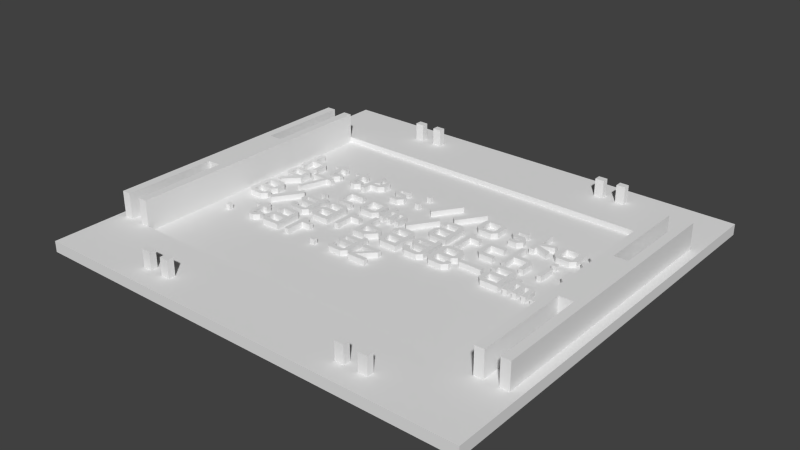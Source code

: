 # Source: top.blend  (saved by Blender 2.72.0; exported with 4.5.12 LTS)
import bpy
from mathutils import Matrix  # noqa: F401  (used for matrix-valued properties, if any)

bpy.ops.wm.read_factory_settings(use_empty=True)
scene = bpy.context.scene
scene.name = 'Scene'

# ---- collections
col_collection_1 = bpy.data.collections.new('Collection 1'); scene.collection.children.link(col_collection_1)

# ---- world
world_world = bpy.data.worlds.new('World'); scene.world = world_world
world_world.color = (0.05088, 0.05088, 0.05088)
world_world.use_sun_shadow = False
world_world.sun_shadow_jitter_overblur = 0.0
world_world.cycles.sampling_method = 'MANUAL'
world_world.cycles.sample_map_resolution = 256

# ---- meshes
me_plane = bpy.data.meshes.new('Plane')
me_plane.from_pydata([(-9.0, -5.5, -1.2), (89.0, -5.5, -1.2), (0.0, 10.0, -1.2), (80.0, 10.0, -1.2), (-9.0, 85.5, -1.2), (0.0, 70.0, -1.2), (80.0, 70.0, -1.2), (89.0, 85.5, -1.2), (85.0, 31.0, -1.2), (85.0, 49.0, -1.2), (-5.0, 49.0, -1.2), (-5.0, 31.0, -1.2), (82.0, 31.0, -1.2), (82.0, 49.0, -1.2), (-2.0, 49.0, -1.2), (-2.0, 31.0, -1.2), (67.5, 0.5, -1.2), (65.5, 0.5, -1.2), (62.5, 0.5, -1.2), (60.5, 0.5, -1.2), (12.5, 0.5, -1.2), (14.5, 0.5, -1.2), (17.5, 0.5, -1.2), (19.5, 0.5, -1.2), (67.5, 80.5, -1.2), (65.5, 80.5, -1.2), (62.5, 80.5, -1.2), (60.5, 80.5, -1.2), (12.5, 80.5, -1.2), (14.5, 80.5, -1.2), (17.5, 80.5, -1.2), (19.5, 80.5, -1.2), (60.5, -1.0, -1.2), (62.5, -1.0, -1.2), (65.5, -1.0, -1.2), (67.5, -1.0, -1.2), (19.5, -1.0, -1.2), (17.5, -1.0, -1.2), (14.5, -1.0, -1.2), (12.5, -1.0, -1.2), (60.5, 79.0, -1.2), (62.5, 79.0, -1.2), (65.5, 79.0, -1.2), (67.5, 79.0, -1.2), (19.5, 79.0, -1.2), (17.5, 79.0, -1.2), (14.5, 79.0, -1.2), (12.5, 79.0, -1.2), (85.0, 70.0, -1.2), (-5.0, 70.0, -1.2), (82.0, 70.0, -1.2), (-2.0, 70.0, -1.2), (-7.0, 70.0, -1.2), (87.0, 70.0, -1.2), (85.0, 10.0, -1.2), (-5.0, 10.0, -1.2), (82.0, 10.0, -1.2), (-2.0, 10.0, -1.2), (-7.0, 10.0, -1.2), (87.0, 10.0, -1.2), (-9.0, -5.5, 1.2), (89.0, -5.5, 1.2), (0.0, 10.0, 1.2), (80.0, 10.0, 1.2), (-9.0, 85.5, 1.2), (0.0, 70.0, 1.2), (80.0, 70.0, 1.2), (89.0, 85.5, 1.2), (85.0, 31.0, 1.2), (85.0, 49.0, 1.2), (-5.0, 49.0, 1.2), (-5.0, 31.0, 1.2), (82.0, 31.0, 1.2), (82.0, 49.0, 1.2), (-2.0, 49.0, 1.2), (-2.0, 31.0, 1.2), (67.5, 0.5, 1.2), (65.5, 0.5, 1.2), (62.5, 0.5, 1.2), (60.5, 0.5, 1.2), (12.5, 0.5, 1.2), (14.5, 0.5, 1.2), (17.5, 0.5, 1.2), (19.5, 0.5, 1.2), (67.5, 80.5, 1.2), (65.5, 80.5, 1.2), (62.5, 80.5, 1.2), (60.5, 80.5, 1.2), (12.5, 80.5, 1.2), (14.5, 80.5, 1.2), (17.5, 80.5, 1.2), (19.5, 80.5, 1.2), (60.5, -1.0, 1.2), (62.5, -1.0, 1.2), (65.5, -1.0, 1.2), (67.5, -1.0, 1.2), (19.5, -1.0, 1.2), (17.5, -1.0, 1.2), (14.5, -1.0, 1.2), (12.5, -1.0, 1.2), (60.5, 79.0, 1.2), (62.5, 79.0, 1.2), (65.5, 79.0, 1.2), (67.5, 79.0, 1.2), (19.5, 79.0, 1.2), (17.5, 79.0, 1.2), (14.5, 79.0, 1.2), (12.5, 79.0, 1.2), (85.0, 70.0, 1.2), (-5.0, 70.0, 1.2), (82.0, 70.0, 1.2), (-2.0, 70.0, 1.2), (-7.0, 70.0, 1.2), (87.0, 70.0, 1.2), (85.0, 10.0, 1.2), (-5.0, 10.0, 1.2), (82.0, 10.0, 1.2), (-2.0, 10.0, 1.2), (-7.0, 10.0, 1.2), (87.0, 10.0, 1.2), (0.0, 10.0, 6.9), (80.0, 10.0, 6.9), (0.0, 70.0, 6.9), (80.0, 70.0, 6.9), (85.0, 31.0, 6.9), (85.0, 49.0, 6.9), (-5.0, 49.0, 6.9), (-5.0, 31.0, 6.9), (82.0, 31.0, 6.9), (82.0, 49.0, 6.9), (-2.0, 49.0, 6.9), (-2.0, 31.0, 6.9), (67.5, 0.5, 5.1), (65.5, 0.5, 5.1), (62.5, 0.5, 5.1), (60.5, 0.5, 5.1), (12.5, 0.5, 5.1), (14.5, 0.5, 5.1), (17.5, 0.5, 5.1), (19.5, 0.5, 5.1), (67.5, 80.5, 5.1), (65.5, 80.5, 5.1), (62.5, 80.5, 5.1), (60.5, 80.5, 5.1), (12.5, 80.5, 5.1), (14.5, 80.5, 5.1), (17.5, 80.5, 5.1), (19.5, 80.5, 5.1), (60.5, -1.0, 5.1), (62.5, -1.0, 5.1), (65.5, -1.0, 5.1), (67.5, -1.0, 5.1), (19.5, -1.0, 5.1), (17.5, -1.0, 5.1), (14.5, -1.0, 5.1), (12.5, -1.0, 5.1), (60.5, 79.0, 5.1), (62.5, 79.0, 5.1), (65.5, 79.0, 5.1), (67.5, 79.0, 5.1), (19.5, 79.0, 5.1), (17.5, 79.0, 5.1), (14.5, 79.0, 5.1), (12.5, 79.0, 5.1), (85.0, 70.0, 6.9), (-5.0, 70.0, 6.9), (82.0, 70.0, 6.9), (-2.0, 70.0, 6.9), (-7.0, 70.0, 6.9), (87.0, 70.0, 6.9), (85.0, 10.0, 6.9), (-5.0, 10.0, 6.9), (82.0, 10.0, 6.9), (-2.0, 10.0, 6.9), (-7.0, 10.0, 6.9), (87.0, 10.0, 6.9), (4.823e-10, 10.0, 0.0), (80.0, 10.0, 0.0), (4.823e-10, 70.0, 0.0), (80.0, 70.0, 0.0), (36.0, 30.0, 0.0), (33.0, 30.0, 0.0), (18.0, 30.0, 0.0), (15.0, 30.0, 0.0), (14.0, 30.0, 0.0), (37.0, 34.0, 0.0), (36.0, 34.0, 0.0), (18.0, 34.0, 0.0), (15.0, 34.0, 0.0), (78.0, 38.0, 0.0), (77.0, 38.0, 0.0), (75.0, 38.0, 0.0), (73.0, 38.0, 0.0), (72.0, 38.0, 0.0), (71.0, 38.0, 0.0), (70.0, 38.0, 0.0), (69.0, 38.0, 0.0), (66.0, 38.0, 0.0), (63.0, 38.0, 0.0), (62.0, 38.0, 0.0), (61.0, 38.0, 0.0), (56.0, 38.0, 0.0), (54.0, 38.0, 0.0), (51.0, 38.0, 0.0), (48.0, 38.0, 0.0), (45.0, 38.0, 0.0), (42.0, 38.0, 0.0), (39.0, 38.0, 0.0), (38.0, 38.0, 0.0), (37.0, 38.0, 0.0), (36.0, 38.0, 0.0), (33.0, 38.0, 0.0), (24.0, 38.0, 0.0), (21.0, 38.0, 0.0), (20.0, 38.0, 0.0), (18.0, 38.0, 0.0), (15.0, 38.0, 0.0), (6.0, 38.0, 0.0), (3.0, 38.0, 0.0), (75.0, 42.0, 0.0), (74.0, 42.0, 0.0), (66.0, 42.0, 0.0), (63.0, 42.0, 0.0), (54.0, 42.0, 0.0), (51.0, 42.0, 0.0), (49.0, 42.0, 0.0), (48.0, 42.0, 0.0), (42.0, 42.0, 0.0), (39.0, 42.0, 0.0), (33.0, 42.0, 0.0), (32.0, 42.0, 0.0), (24.0, 42.0, 0.0), (21.0, 42.0, 0.0), (19.0, 42.0, 0.0), (18.0, 42.0, 0.0), (12.0, 42.0, 0.0), (6.0, 42.0, 0.0), (3.0, 42.0, 0.0), (78.0, 46.0, 0.0), (75.0, 46.0, 0.0), (67.0, 46.0, 0.0), (66.0, 46.0, 0.0), (63.0, 46.0, 0.0), (48.0, 46.0, 0.0), (45.0, 46.0, 0.0), (44.0, 46.0, 0.0), (37.0, 46.0, 0.0), (36.0, 46.0, 0.0), (35.0, 46.0, 0.0), (34.0, 46.0, 0.0), (33.0, 46.0, 0.0), (7.0, 46.0, 0.0), (5.0, 46.0, 0.0), (3.0, 46.0, 0.0), (63.0, 50.0, 0.0), (62.0, 50.0, 0.0), (48.0, 50.0, 0.0), (45.0, 50.0, 0.0), (42.0, 50.0, 0.0), (13.0, 50.0, 0.0), (8.0, 50.0, 0.0), (6.0, 50.0, 0.0), (3.0, 50.0, 0.0), (78.0, 54.0, 0.0), (75.0, 54.0, 0.0), (67.0, 54.0, 0.0), (64.0, 54.0, 0.0), (60.0, 54.0, 0.0), (58.0, 54.0, 0.0), (57.0, 54.0, 0.0), (30.0, 54.0, 0.0), (28.0, 54.0, 0.0), (27.0, 54.0, 0.0), (24.0, 54.0, 0.0), (23.0, 54.0, 0.0), (21.0, 54.0, 0.0), (7.0, 54.0, 0.0), (6.0, 54.0, 0.0), (3.0, 54.0, 0.0), (79.0, 58.0, 0.0), (78.0, 58.0, 0.0), (64.0, 58.0, 0.0), (63.0, 58.0, 0.0), (48.0, 58.0, 0.0), (42.0, 58.0, 0.0), (21.0, 58.0, 0.0), (20.0, 58.0, 0.0), (3.0, 58.0, 0.0), (2.0, 58.0, 0.0), (42.0, 27.0, 0.0), (38.0, 27.0, 0.0), (36.0, 27.0, 0.0), (33.0, 27.0, 0.0), (29.0, 27.0, 0.0), (28.0, 27.0, 0.0), (22.0, 27.0, 0.0), (21.0, 27.0, 0.0), (19.0, 27.0, 0.0), (15.0, 27.0, 0.0), (12.0, 27.0, 0.0), (11.0, 27.0, 0.0), (5.0, 27.0, 0.0), (4.0, 27.0, 0.0), (42.0, 28.0, 0.0), (39.0, 28.0, 0.0), (38.0, 28.0, 0.0), (37.0, 28.0, 0.0), (36.0, 28.0, 0.0), (33.0, 28.0, 0.0), (32.0, 28.0, 0.0), (29.0, 28.0, 0.0), (28.0, 28.0, 0.0), (18.0, 28.0, 0.0), (15.0, 28.0, 0.0), (14.0, 28.0, 0.0), (13.0, 28.0, 0.0), (12.0, 28.0, 0.0), (11.0, 28.0, 0.0), (10.0, 28.0, 0.0), (5.0, 28.0, 0.0), (4.0, 28.0, 0.0), (33.0, 29.0, 0.0), (32.0, 29.0, 0.0), (13.0, 29.0, 0.0), (12.0, 29.0, 0.0), (42.0, 31.0, 0.0), (41.0, 31.0, 0.0), (38.0, 31.0, 0.0), (36.0, 31.0, 0.0), (33.0, 31.0, 0.0), (32.0, 31.0, 0.0), (24.0, 31.0, 0.0), (22.0, 31.0, 0.0), (18.0, 31.0, 0.0), (15.0, 31.0, 0.0), (12.0, 31.0, 0.0), (11.0, 31.0, 0.0), (10.0, 31.0, 0.0), (9.0, 31.0, 0.0), (42.0, 32.0, 0.0), (38.0, 32.0, 0.0), (36.0, 32.0, 0.0), (33.0, 32.0, 0.0), (32.0, 32.0, 0.0), (24.0, 32.0, 0.0), (22.0, 32.0, 0.0), (15.0, 32.0, 0.0), (14.0, 32.0, 0.0), (12.0, 32.0, 0.0), (11.0, 32.0, 0.0), (10.0, 32.0, 0.0), (9.0, 32.0, 0.0), (36.0, 33.0, 0.0), (33.0, 33.0, 0.0), (22.0, 33.0, 0.0), (21.0, 33.0, 0.0), (19.0, 33.0, 0.0), (18.0, 33.0, 0.0), (15.0, 33.0, 0.0), (14.0, 33.0, 0.0), (11.0, 33.0, 0.0), (10.0, 33.0, 0.0), (75.0, 35.0, 0.0), (74.0, 35.0, 0.0), (73.0, 35.0, 0.0), (72.0, 35.0, 0.0), (71.0, 35.0, 0.0), (70.0, 35.0, 0.0), (69.0, 35.0, 0.0), (68.0, 35.0, 0.0), (67.0, 35.0, 0.0), (63.0, 35.0, 0.0), (54.0, 35.0, 0.0), (51.0, 35.0, 0.0), (48.0, 35.0, 0.0), (45.0, 35.0, 0.0), (43.0, 35.0, 0.0), (39.0, 35.0, 0.0), (35.0, 35.0, 0.0), (32.0, 35.0, 0.0), (28.0, 35.0, 0.0), (27.0, 35.0, 0.0), (25.0, 35.0, 0.0), (21.0, 35.0, 0.0), (18.0, 35.0, 0.0), (15.0, 35.0, 0.0), (9.0, 35.0, 0.0), (6.0, 35.0, 0.0), (3.0, 35.0, 0.0), (66.0, 36.0, 0.0), (63.0, 36.0, 0.0), (62.0, 36.0, 0.0), (55.0, 36.0, 0.0), (54.0, 36.0, 0.0), (51.0, 36.0, 0.0), (50.0, 36.0, 0.0), (49.0, 36.0, 0.0), (48.0, 36.0, 0.0), (45.0, 36.0, 0.0), (44.0, 36.0, 0.0), (42.0, 36.0, 0.0), (39.0, 36.0, 0.0), (38.0, 36.0, 0.0), (70.5, 38.5, 0.0), (34.0, 36.0, 0.0), (33.0, 36.0, 0.0), (24.0, 36.0, 0.0), (21.0, 36.0, 0.0), (20.0, 36.0, 0.0), (19.0, 36.0, 0.0), (18.0, 36.0, 0.0), (15.0, 36.0, 0.0), (14.0, 36.0, 0.0), (8.0, 36.0, 0.0), (7.0, 36.0, 0.0), (6.0, 36.0, 0.0), (3.0, 36.0, 0.0), (2.0, 36.0, 0.0), (77.0, 37.0, 0.0), (75.0, 37.0, 0.0), (55.0, 37.0, 0.0), (54.0, 37.0, 0.0), (45.0, 37.0, 0.0), (44.0, 37.0, 0.0), (37.0, 37.0, 0.0), (36.0, 37.0, 0.0), (15.0, 37.0, 0.0), (14.0, 37.0, 0.0), (7.0, 37.0, 0.0), (6.0, 37.0, 0.0), (76.0, 39.0, 0.0), (72.0, 39.0, 0.0), (71.0, 39.0, 0.0), (70.0, 39.0, 0.0), (69.0, 39.0, 0.0), (66.0, 39.0, 0.0), (63.0, 39.0, 0.0), (61.0, 39.0, 0.0), (56.0, 39.0, 0.0), (55.0, 39.0, 0.0), (54.0, 39.0, 0.0), (51.0, 39.0, 0.0), (48.0, 39.0, 0.0), (45.0, 39.0, 0.0), (44.0, 39.0, 0.0), (42.0, 39.0, 0.0), (39.0, 39.0, 0.0), (36.0, 39.0, 0.0), (33.0, 39.0, 0.0), (30.0, 39.0, 0.0), (28.0, 39.0, 0.0), (24.0, 39.0, 0.0), (21.0, 39.0, 0.0), (18.0, 39.0, 0.0), (15.0, 39.0, 0.0), (14.0, 39.0, 0.0), (7.0, 39.0, 0.0), (6.0, 39.0, 0.0), (3.0, 39.0, 0.0), (78.0, 40.0, 0.0), (77.0, 40.0, 0.0), (76.0, 40.0, 0.0), (75.0, 40.0, 0.0), (69.0, 40.0, 0.0), (68.0, 40.0, 0.0), (63.0, 40.0, 0.0), (62.0, 40.0, 0.0), (48.0, 40.0, 0.0), (45.0, 40.0, 0.0), (44.0, 40.0, 0.0), (39.0, 40.0, 0.0), (38.0, 40.0, 0.0), (30.0, 40.0, 0.0), (28.0, 40.0, 0.0), (21.0, 40.0, 0.0), (20.0, 40.0, 0.0), (18.0, 40.0, 0.0), (15.0, 40.0, 0.0), (14.0, 40.0, 0.0), (77.0, 41.0, 0.0), (76.0, 41.0, 0.0), (67.0, 41.0, 0.0), (66.0, 41.0, 0.0), (63.0, 41.0, 0.0), (62.0, 41.0, 0.0), (55.0, 41.0, 0.0), (54.0, 41.0, 0.0), (51.0, 41.0, 0.0), (50.0, 41.0, 0.0), (48.0, 41.0, 0.0), (45.0, 41.0, 0.0), (43.0, 41.0, 0.0), (42.0, 41.0, 0.0), (39.0, 41.0, 0.0), (38.0, 41.0, 0.0), (28.0, 41.0, 0.0), (27.0, 41.0, 0.0), (25.0, 41.0, 0.0), (24.0, 41.0, 0.0), (21.0, 41.0, 0.0), (20.0, 41.0, 0.0), (18.0, 41.0, 0.0), (15.0, 41.0, 0.0), (13.0, 41.0, 0.0), (7.0, 41.0, 0.0), (6.0, 41.0, 0.0), (3.0, 41.0, 0.0), (2.0, 41.0, 0.0), (77.0, 43.0, 0.0), (76.0, 43.0, 0.0), (71.0, 43.0, 0.0), (70.0, 43.0, 0.0), (67.0, 43.0, 0.0), (66.0, 43.0, 0.0), (63.0, 43.0, 0.0), (62.0, 43.0, 0.0), (60.0, 43.0, 0.0), (57.0, 43.0, 0.0), (52.0, 43.0, 0.0), (51.0, 43.0, 0.0), (49.0, 43.0, 0.0), (45.0, 43.0, 0.0), (39.0, 43.0, 0.0), (37.0, 43.0, 0.0), (36.0, 43.0, 0.0), (35.0, 43.0, 0.0), (34.0, 43.0, 0.0), (33.0, 43.0, 0.0), (32.0, 43.0, 0.0), (30.0, 43.0, 0.0), (27.0, 43.0, 0.0), (24.0, 43.0, 0.0), (21.0, 43.0, 0.0), (17.0, 43.0, 0.0), (16.0, 43.0, 0.0), (10.0, 43.0, 0.0), (9.0, 43.0, 0.0), (4.0, 43.0, 0.0), (3.0, 43.0, 0.0), (60.0, 44.0, 0.0), (57.0, 44.0, 0.0), (56.0, 44.0, 0.0), (48.0, 44.0, 0.0), (45.0, 44.0, 0.0), (44.0, 44.0, 0.0), (38.0, 44.0, 0.0), (31.0, 44.0, 0.0), (30.0, 44.0, 0.0), (27.0, 44.0, 0.0), (26.0, 44.0, 0.0), (24.0, 44.0, 0.0), (21.0, 44.0, 0.0), (17.0, 44.0, 0.0), (16.0, 44.0, 0.0), (3.0, 44.0, 0.0), (79.0, 45.0, 0.0), (77.0, 45.0, 0.0), (76.0, 45.0, 0.0), (74.0, 45.0, 0.0), (71.0, 47.0, 0.0), (70.0, 47.0, 0.0), (66.0, 47.0, 0.0), (63.0, 47.0, 0.0), (60.0, 47.0, 0.0), (57.0, 47.0, 0.0), (56.0, 47.0, 0.0), (54.0, 47.0, 0.0), (52.0, 47.0, 0.0), (48.0, 47.0, 0.0), (45.0, 47.0, 0.0), (36.0, 47.0, 0.0), (35.0, 47.0, 0.0), (34.0, 47.0, 0.0), (33.0, 47.0, 0.0), (31.0, 47.0, 0.0), (30.0, 47.0, 0.0), (27.0, 47.0, 0.0), (26.0, 47.0, 0.0), (24.0, 47.0, 0.0), (21.0, 47.0, 0.0), (6.0, 47.0, 0.0), (3.0, 47.0, 0.0), (2.0, 47.0, 0.0), (79.0, 48.0, 0.0), (78.0, 48.0, 0.0), (75.0, 48.0, 0.0), (74.0, 48.0, 0.0), (71.0, 48.0, 0.0), (70.0, 48.0, 0.0), (60.0, 48.0, 0.0), (57.0, 48.0, 0.0), (54.0, 48.0, 0.0), (52.0, 48.0, 0.0), (45.0, 48.0, 0.0), (44.0, 48.0, 0.0), (33.0, 48.0, 0.0), (32.0, 48.0, 0.0), (30.0, 48.0, 0.0), (27.0, 48.0, 0.0), (24.0, 48.0, 0.0), (21.0, 48.0, 0.0), (71.0, 49.0, 0.0), (70.0, 49.0, 0.0), (52.0, 49.0, 0.0), (51.0, 49.0, 0.0), (49.0, 49.0, 0.0), (48.0, 49.0, 0.0), (45.0, 49.0, 0.0), (44.0, 49.0, 0.0), (43.0, 49.0, 0.0), (13.0, 49.0, 0.0), (12.0, 49.0, 0.0), (11.0, 49.0, 0.0), (8.0, 49.0, 0.0), (7.0, 49.0, 0.0), (6.0, 49.0, 0.0), (3.0, 49.0, 0.0), (2.0, 49.0, 0.0), (78.0, 51.0, 0.0), (75.0, 51.0, 0.0), (72.0, 51.0, 0.0), (69.0, 51.0, 0.0), (67.0, 51.0, 0.0), (64.0, 51.0, 0.0), (63.0, 51.0, 0.0), (60.0, 51.0, 0.0), (58.0, 51.0, 0.0), (54.0, 51.0, 0.0), (51.0, 51.0, 0.0), (45.0, 51.0, 0.0), (39.0, 51.0, 0.0), (30.0, 51.0, 0.0), (28.0, 51.0, 0.0), (21.0, 51.0, 0.0), (20.0, 51.0, 0.0), (18.0, 51.0, 0.0), (17.0, 51.0, 0.0), (12.0, 51.0, 0.0), (11.0, 51.0, 0.0), (7.0, 51.0, 0.0), (6.0, 51.0, 0.0), (3.0, 51.0, 0.0), (2.0, 51.0, 0.0), (79.0, 52.0, 0.0), (78.0, 52.0, 0.0), (75.0, 52.0, 0.0), (74.0, 52.0, 0.0), (73.0, 52.0, 0.0), (72.0, 52.0, 0.0), (69.0, 52.0, 0.0), (68.0, 52.0, 0.0), (67.0, 52.0, 0.0), (64.0, 52.0, 0.0), (61.0, 52.0, 0.0), (60.0, 52.0, 0.0), (58.0, 52.0, 0.0), (55.0, 52.0, 0.0), (54.0, 52.0, 0.0), (51.0, 52.0, 0.0), (50.0, 52.0, 0.0), (44.0, 52.0, 0.0), (38.0, 52.0, 0.0), (35.0, 52.0, 0.0), (34.0, 52.0, 0.0), (31.0, 52.0, 0.0), (30.0, 52.0, 0.0), (28.0, 52.0, 0.0), (19.0, 52.0, 0.0), (18.0, 52.0, 0.0), (17.0, 52.0, 0.0), (16.0, 52.0, 0.0), (13.0, 52.0, 0.0), (12.0, 52.0, 0.0), (11.0, 52.0, 0.0), (10.0, 52.0, 0.0), (75.0, 53.0, 0.0), (74.0, 53.0, 0.0), (64.0, 53.0, 0.0), (61.0, 53.0, 0.0), (60.0, 53.0, 0.0), (58.0, 53.0, 0.0), (35.0, 53.0, 0.0), (34.0, 53.0, 0.0), (31.0, 53.0, 0.0), (30.0, 53.0, 0.0), (28.0, 53.0, 0.0), (23.0, 53.0, 0.0), (21.0, 53.0, 0.0), (19.0, 53.0, 0.0), (18.0, 53.0, 0.0), (13.0, 53.0, 0.0), (12.0, 53.0, 0.0), (20.0, 44.0, 0.0), (78.0, 55.0, 0.0), (75.0, 55.0, 0.0), (74.0, 55.0, 0.0), (73.0, 55.0, 0.0), (72.0, 55.0, 0.0), (69.0, 55.0, 0.0), (68.0, 55.0, 0.0), (67.0, 55.0, 0.0), (60.0, 55.0, 0.0), (58.0, 55.0, 0.0), (57.0, 55.0, 0.0), (55.0, 55.0, 0.0), (54.0, 55.0, 0.0), (51.0, 55.0, 0.0), (50.0, 55.0, 0.0), (30.0, 55.0, 0.0), (28.0, 55.0, 0.0), (27.0, 55.0, 0.0), (22.0, 55.0, 0.0), (20.0, 47.0, 0.0), (18.0, 55.0, 0.0), (17.0, 55.0, 0.0), (16.0, 55.0, 0.0), (15.0, 55.0, 0.0), (12.0, 55.0, 0.0), (11.0, 55.0, 0.0), (10.0, 55.0, 0.0), (9.0, 55.0, 0.0), (6.0, 55.0, 0.0), (3.0, 55.0, 0.0), (78.0, 56.0, 0.0), (75.0, 56.0, 0.0), (74.0, 56.0, 0.0), (72.0, 56.0, 0.0), (69.0, 56.0, 0.0), (60.0, 56.0, 0.0), (58.0, 56.0, 0.0), (54.0, 56.0, 0.0), (51.0, 56.0, 0.0), (35.0, 56.0, 0.0), (34.0, 56.0, 0.0), (30.0, 56.0, 0.0), (28.0, 56.0, 0.0), (24.0, 56.0, 0.0), (23.0, 56.0, 0.0), (22.0, 56.0, 0.0), (21.0, 56.0, 0.0), (18.0, 56.0, 0.0), (17.0, 56.0, 0.0), (16.0, 56.0, 0.0), (15.0, 56.0, 0.0), (12.0, 56.0, 0.0), (11.0, 56.0, 0.0), (10.0, 56.0, 0.0), (9.0, 56.0, 0.0), (78.0, 57.0, 0.0), (75.0, 57.0, 0.0), (49.0, 57.0, 0.0), (43.0, 57.0, 0.0), (35.0, 57.0, 0.0), (34.0, 57.0, 0.0), (23.0, 57.0, 0.0), (22.0, 57.0, 0.0), (17.0, 57.0, 0.0), (16.0, 57.0, 0.0), (11.0, 57.0, 0.0), (10.0, 57.0, 0.0), (34.5, 46.5, 0.0), (36.0, 30.0, 1.2), (33.0, 30.0, 1.2), (18.0, 30.0, 1.2), (15.0, 30.0, 1.2), (14.0, 30.0, 1.2), (37.0, 34.0, 1.2), (36.0, 34.0, 1.2), (18.0, 34.0, 1.2), (15.0, 34.0, 1.2), (78.0, 38.0, 1.2), (77.0, 38.0, 1.2), (75.0, 38.0, 1.2), (73.0, 38.0, 1.2), (72.0, 38.0, 1.2), (71.0, 38.0, 1.2), (70.0, 38.0, 1.2), (69.0, 38.0, 1.2), (66.0, 38.0, 1.2), (63.0, 38.0, 1.2), (62.0, 38.0, 1.2), (61.0, 38.0, 1.2), (56.0, 38.0, 1.2), (54.0, 38.0, 1.2), (51.0, 38.0, 1.2), (48.0, 38.0, 1.2), (45.0, 38.0, 1.2), (42.0, 38.0, 1.2), (39.0, 38.0, 1.2), (38.0, 38.0, 1.2), (37.0, 38.0, 1.2), (36.0, 38.0, 1.2), (33.0, 38.0, 1.2), (24.0, 38.0, 1.2), (21.0, 38.0, 1.2), (20.0, 38.0, 1.2), (18.0, 38.0, 1.2), (15.0, 38.0, 1.2), (6.0, 38.0, 1.2), (3.0, 38.0, 1.2), (75.0, 42.0, 1.2), (74.0, 42.0, 1.2), (66.0, 42.0, 1.2), (63.0, 42.0, 1.2), (54.0, 42.0, 1.2), (51.0, 42.0, 1.2), (49.0, 42.0, 1.2), (48.0, 42.0, 1.2), (42.0, 42.0, 1.2), (39.0, 42.0, 1.2), (33.0, 42.0, 1.2), (32.0, 42.0, 1.2), (24.0, 42.0, 1.2), (21.0, 42.0, 1.2), (19.0, 42.0, 1.2), (18.0, 42.0, 1.2), (12.0, 42.0, 1.2), (6.0, 42.0, 1.2), (3.0, 42.0, 1.2), (78.0, 46.0, 1.2), (75.0, 46.0, 1.2), (67.0, 46.0, 1.2), (66.0, 46.0, 1.2), (63.0, 46.0, 1.2), (48.0, 46.0, 1.2), (45.0, 46.0, 1.2), (44.0, 46.0, 1.2), (37.0, 46.0, 1.2), (36.0, 46.0, 1.2), (35.0, 46.0, 1.2), (34.0, 46.0, 1.2), (33.0, 46.0, 1.2), (7.0, 46.0, 1.2), (5.0, 46.0, 1.2), (3.0, 46.0, 1.2), (63.0, 50.0, 1.2), (62.0, 50.0, 1.2), (48.0, 50.0, 1.2), (45.0, 50.0, 1.2), (42.0, 50.0, 1.2), (13.0, 50.0, 1.2), (8.0, 50.0, 1.2), (6.0, 50.0, 1.2), (3.0, 50.0, 1.2), (78.0, 54.0, 1.2), (75.0, 54.0, 1.2), (67.0, 54.0, 1.2), (64.0, 54.0, 1.2), (60.0, 54.0, 1.2), (58.0, 54.0, 1.2), (57.0, 54.0, 1.2), (30.0, 54.0, 1.2), (28.0, 54.0, 1.2), (27.0, 54.0, 1.2), (24.0, 54.0, 1.2), (23.0, 54.0, 1.2), (21.0, 54.0, 1.2), (7.0, 54.0, 1.2), (6.0, 54.0, 1.2), (3.0, 54.0, 1.2), (79.0, 58.0, 1.2), (78.0, 58.0, 1.2), (64.0, 58.0, 1.2), (63.0, 58.0, 1.2), (48.0, 58.0, 1.2), (42.0, 58.0, 1.2), (21.0, 58.0, 1.2), (20.0, 58.0, 1.2), (3.0, 58.0, 1.2), (2.0, 58.0, 1.2), (42.0, 27.0, 1.2), (38.0, 27.0, 1.2), (36.0, 27.0, 1.2), (33.0, 27.0, 1.2), (29.0, 27.0, 1.2), (28.0, 27.0, 1.2), (22.0, 27.0, 1.2), (21.0, 27.0, 1.2), (19.0, 27.0, 1.2), (15.0, 27.0, 1.2), (12.0, 27.0, 1.2), (11.0, 27.0, 1.2), (5.0, 27.0, 1.2), (4.0, 27.0, 1.2), (42.0, 28.0, 1.2), (39.0, 28.0, 1.2), (38.0, 28.0, 1.2), (37.0, 28.0, 1.2), (36.0, 28.0, 1.2), (33.0, 28.0, 1.2), (32.0, 28.0, 1.2), (29.0, 28.0, 1.2), (28.0, 28.0, 1.2), (18.0, 28.0, 1.2), (15.0, 28.0, 1.2), (14.0, 28.0, 1.2), (13.0, 28.0, 1.2), (12.0, 28.0, 1.2), (11.0, 28.0, 1.2), (10.0, 28.0, 1.2), (5.0, 28.0, 1.2), (4.0, 28.0, 1.2), (33.0, 29.0, 1.2), (32.0, 29.0, 1.2), (13.0, 29.0, 1.2), (12.0, 29.0, 1.2), (42.0, 31.0, 1.2), (41.0, 31.0, 1.2), (38.0, 31.0, 1.2), (36.0, 31.0, 1.2), (33.0, 31.0, 1.2), (32.0, 31.0, 1.2), (24.0, 31.0, 1.2), (22.0, 31.0, 1.2), (18.0, 31.0, 1.2), (15.0, 31.0, 1.2), (12.0, 31.0, 1.2), (11.0, 31.0, 1.2), (10.0, 31.0, 1.2), (9.0, 31.0, 1.2), (42.0, 32.0, 1.2), (38.0, 32.0, 1.2), (36.0, 32.0, 1.2), (33.0, 32.0, 1.2), (32.0, 32.0, 1.2), (24.0, 32.0, 1.2), (22.0, 32.0, 1.2), (15.0, 32.0, 1.2), (14.0, 32.0, 1.2), (12.0, 32.0, 1.2), (11.0, 32.0, 1.2), (10.0, 32.0, 1.2), (9.0, 32.0, 1.2), (36.0, 33.0, 1.2), (33.0, 33.0, 1.2), (22.0, 33.0, 1.2), (21.0, 33.0, 1.2), (19.0, 33.0, 1.2), (18.0, 33.0, 1.2), (15.0, 33.0, 1.2), (14.0, 33.0, 1.2), (11.0, 33.0, 1.2), (10.0, 33.0, 1.2), (75.0, 35.0, 1.2), (74.0, 35.0, 1.2), (73.0, 35.0, 1.2), (72.0, 35.0, 1.2), (71.0, 35.0, 1.2), (70.0, 35.0, 1.2), (69.0, 35.0, 1.2), (68.0, 35.0, 1.2), (67.0, 35.0, 1.2), (63.0, 35.0, 1.2), (54.0, 35.0, 1.2), (51.0, 35.0, 1.2), (48.0, 35.0, 1.2), (45.0, 35.0, 1.2), (43.0, 35.0, 1.2), (39.0, 35.0, 1.2), (35.0, 35.0, 1.2), (32.0, 35.0, 1.2), (28.0, 35.0, 1.2), (27.0, 35.0, 1.2), (25.0, 35.0, 1.2), (21.0, 35.0, 1.2), (18.0, 35.0, 1.2), (15.0, 35.0, 1.2), (9.0, 35.0, 1.2), (6.0, 35.0, 1.2), (3.0, 35.0, 1.2), (66.0, 36.0, 1.2), (63.0, 36.0, 1.2), (62.0, 36.0, 1.2), (55.0, 36.0, 1.2), (54.0, 36.0, 1.2), (51.0, 36.0, 1.2), (50.0, 36.0, 1.2), (49.0, 36.0, 1.2), (48.0, 36.0, 1.2), (45.0, 36.0, 1.2), (44.0, 36.0, 1.2), (42.0, 36.0, 1.2), (39.0, 36.0, 1.2), (38.0, 36.0, 1.2), (70.5, 38.5, 1.2), (34.0, 36.0, 1.2), (33.0, 36.0, 1.2), (24.0, 36.0, 1.2), (21.0, 36.0, 1.2), (20.0, 36.0, 1.2), (19.0, 36.0, 1.2), (18.0, 36.0, 1.2), (15.0, 36.0, 1.2), (14.0, 36.0, 1.2), (8.0, 36.0, 1.2), (7.0, 36.0, 1.2), (6.0, 36.0, 1.2), (3.0, 36.0, 1.2), (2.0, 36.0, 1.2), (77.0, 37.0, 1.2), (75.0, 37.0, 1.2), (55.0, 37.0, 1.2), (54.0, 37.0, 1.2), (45.0, 37.0, 1.2), (44.0, 37.0, 1.2), (37.0, 37.0, 1.2), (36.0, 37.0, 1.2), (15.0, 37.0, 1.2), (14.0, 37.0, 1.2), (7.0, 37.0, 1.2), (6.0, 37.0, 1.2), (76.0, 39.0, 1.2), (72.0, 39.0, 1.2), (71.0, 39.0, 1.2), (70.0, 39.0, 1.2), (69.0, 39.0, 1.2), (66.0, 39.0, 1.2), (63.0, 39.0, 1.2), (61.0, 39.0, 1.2), (56.0, 39.0, 1.2), (55.0, 39.0, 1.2), (54.0, 39.0, 1.2), (51.0, 39.0, 1.2), (48.0, 39.0, 1.2), (45.0, 39.0, 1.2), (44.0, 39.0, 1.2), (42.0, 39.0, 1.2), (39.0, 39.0, 1.2), (36.0, 39.0, 1.2), (33.0, 39.0, 1.2), (30.0, 39.0, 1.2), (28.0, 39.0, 1.2), (24.0, 39.0, 1.2), (21.0, 39.0, 1.2), (18.0, 39.0, 1.2), (15.0, 39.0, 1.2), (14.0, 39.0, 1.2), (7.0, 39.0, 1.2), (6.0, 39.0, 1.2), (3.0, 39.0, 1.2), (78.0, 40.0, 1.2), (77.0, 40.0, 1.2), (76.0, 40.0, 1.2), (75.0, 40.0, 1.2), (69.0, 40.0, 1.2), (68.0, 40.0, 1.2), (63.0, 40.0, 1.2), (62.0, 40.0, 1.2), (48.0, 40.0, 1.2), (45.0, 40.0, 1.2), (44.0, 40.0, 1.2), (39.0, 40.0, 1.2), (38.0, 40.0, 1.2), (30.0, 40.0, 1.2), (28.0, 40.0, 1.2), (21.0, 40.0, 1.2), (20.0, 40.0, 1.2), (18.0, 40.0, 1.2), (15.0, 40.0, 1.2), (14.0, 40.0, 1.2), (77.0, 41.0, 1.2), (76.0, 41.0, 1.2), (67.0, 41.0, 1.2), (66.0, 41.0, 1.2), (63.0, 41.0, 1.2), (62.0, 41.0, 1.2), (55.0, 41.0, 1.2), (54.0, 41.0, 1.2), (51.0, 41.0, 1.2), (50.0, 41.0, 1.2), (48.0, 41.0, 1.2), (45.0, 41.0, 1.2), (43.0, 41.0, 1.2), (42.0, 41.0, 1.2), (39.0, 41.0, 1.2), (38.0, 41.0, 1.2), (28.0, 41.0, 1.2), (27.0, 41.0, 1.2), (25.0, 41.0, 1.2), (24.0, 41.0, 1.2), (21.0, 41.0, 1.2), (20.0, 41.0, 1.2), (18.0, 41.0, 1.2), (15.0, 41.0, 1.2), (13.0, 41.0, 1.2), (7.0, 41.0, 1.2), (6.0, 41.0, 1.2), (3.0, 41.0, 1.2), (2.0, 41.0, 1.2), (77.0, 43.0, 1.2), (76.0, 43.0, 1.2), (71.0, 43.0, 1.2), (70.0, 43.0, 1.2), (67.0, 43.0, 1.2), (66.0, 43.0, 1.2), (63.0, 43.0, 1.2), (62.0, 43.0, 1.2), (60.0, 43.0, 1.2), (57.0, 43.0, 1.2), (52.0, 43.0, 1.2), (51.0, 43.0, 1.2), (49.0, 43.0, 1.2), (45.0, 43.0, 1.2), (39.0, 43.0, 1.2), (37.0, 43.0, 1.2), (36.0, 43.0, 1.2), (35.0, 43.0, 1.2), (34.0, 43.0, 1.2), (33.0, 43.0, 1.2), (32.0, 43.0, 1.2), (30.0, 43.0, 1.2), (27.0, 43.0, 1.2), (24.0, 43.0, 1.2), (21.0, 43.0, 1.2), (17.0, 43.0, 1.2), (16.0, 43.0, 1.2), (10.0, 43.0, 1.2), (9.0, 43.0, 1.2), (4.0, 43.0, 1.2), (3.0, 43.0, 1.2), (60.0, 44.0, 1.2), (57.0, 44.0, 1.2), (56.0, 44.0, 1.2), (48.0, 44.0, 1.2), (45.0, 44.0, 1.2), (44.0, 44.0, 1.2), (38.0, 44.0, 1.2), (31.0, 44.0, 1.2), (30.0, 44.0, 1.2), (27.0, 44.0, 1.2), (26.0, 44.0, 1.2), (24.0, 44.0, 1.2), (21.0, 44.0, 1.2), (17.0, 44.0, 1.2), (16.0, 44.0, 1.2), (3.0, 44.0, 1.2), (79.0, 45.0, 1.2), (77.0, 45.0, 1.2), (76.0, 45.0, 1.2), (74.0, 45.0, 1.2), (71.0, 47.0, 1.2), (70.0, 47.0, 1.2), (66.0, 47.0, 1.2), (63.0, 47.0, 1.2), (60.0, 47.0, 1.2), (57.0, 47.0, 1.2), (56.0, 47.0, 1.2), (54.0, 47.0, 1.2), (52.0, 47.0, 1.2), (48.0, 47.0, 1.2), (45.0, 47.0, 1.2), (36.0, 47.0, 1.2), (35.0, 47.0, 1.2), (34.0, 47.0, 1.2), (33.0, 47.0, 1.2), (31.0, 47.0, 1.2), (30.0, 47.0, 1.2), (27.0, 47.0, 1.2), (26.0, 47.0, 1.2), (24.0, 47.0, 1.2), (21.0, 47.0, 1.2), (6.0, 47.0, 1.2), (3.0, 47.0, 1.2), (2.0, 47.0, 1.2), (79.0, 48.0, 1.2), (78.0, 48.0, 1.2), (75.0, 48.0, 1.2), (74.0, 48.0, 1.2), (71.0, 48.0, 1.2), (70.0, 48.0, 1.2), (60.0, 48.0, 1.2), (57.0, 48.0, 1.2), (54.0, 48.0, 1.2), (52.0, 48.0, 1.2), (45.0, 48.0, 1.2), (44.0, 48.0, 1.2), (33.0, 48.0, 1.2), (32.0, 48.0, 1.2), (30.0, 48.0, 1.2), (27.0, 48.0, 1.2), (24.0, 48.0, 1.2), (21.0, 48.0, 1.2), (71.0, 49.0, 1.2), (70.0, 49.0, 1.2), (52.0, 49.0, 1.2), (51.0, 49.0, 1.2), (49.0, 49.0, 1.2), (48.0, 49.0, 1.2), (45.0, 49.0, 1.2), (44.0, 49.0, 1.2), (43.0, 49.0, 1.2), (13.0, 49.0, 1.2), (12.0, 49.0, 1.2), (11.0, 49.0, 1.2), (8.0, 49.0, 1.2), (7.0, 49.0, 1.2), (6.0, 49.0, 1.2), (3.0, 49.0, 1.2), (2.0, 49.0, 1.2), (78.0, 51.0, 1.2), (75.0, 51.0, 1.2), (72.0, 51.0, 1.2), (69.0, 51.0, 1.2), (67.0, 51.0, 1.2), (64.0, 51.0, 1.2), (63.0, 51.0, 1.2), (60.0, 51.0, 1.2), (58.0, 51.0, 1.2), (54.0, 51.0, 1.2), (51.0, 51.0, 1.2), (45.0, 51.0, 1.2), (39.0, 51.0, 1.2), (30.0, 51.0, 1.2), (28.0, 51.0, 1.2), (21.0, 51.0, 1.2), (20.0, 51.0, 1.2), (18.0, 51.0, 1.2), (17.0, 51.0, 1.2), (12.0, 51.0, 1.2), (11.0, 51.0, 1.2), (7.0, 51.0, 1.2), (6.0, 51.0, 1.2), (3.0, 51.0, 1.2), (2.0, 51.0, 1.2), (79.0, 52.0, 1.2), (78.0, 52.0, 1.2), (75.0, 52.0, 1.2), (74.0, 52.0, 1.2), (73.0, 52.0, 1.2), (72.0, 52.0, 1.2), (69.0, 52.0, 1.2), (68.0, 52.0, 1.2), (67.0, 52.0, 1.2), (64.0, 52.0, 1.2), (61.0, 52.0, 1.2), (60.0, 52.0, 1.2), (58.0, 52.0, 1.2), (55.0, 52.0, 1.2), (54.0, 52.0, 1.2), (51.0, 52.0, 1.2), (50.0, 52.0, 1.2), (44.0, 52.0, 1.2), (38.0, 52.0, 1.2), (35.0, 52.0, 1.2), (34.0, 52.0, 1.2), (31.0, 52.0, 1.2), (30.0, 52.0, 1.2), (28.0, 52.0, 1.2), (19.0, 52.0, 1.2), (18.0, 52.0, 1.2), (17.0, 52.0, 1.2), (16.0, 52.0, 1.2), (13.0, 52.0, 1.2), (12.0, 52.0, 1.2), (11.0, 52.0, 1.2), (10.0, 52.0, 1.2), (75.0, 53.0, 1.2), (74.0, 53.0, 1.2), (64.0, 53.0, 1.2), (61.0, 53.0, 1.2), (60.0, 53.0, 1.2), (58.0, 53.0, 1.2), (35.0, 53.0, 1.2), (34.0, 53.0, 1.2), (31.0, 53.0, 1.2), (30.0, 53.0, 1.2), (28.0, 53.0, 1.2), (23.0, 53.0, 1.2), (21.0, 53.0, 1.2), (19.0, 53.0, 1.2), (18.0, 53.0, 1.2), (13.0, 53.0, 1.2), (12.0, 53.0, 1.2), (20.0, 44.0, 1.2), (78.0, 55.0, 1.2), (75.0, 55.0, 1.2), (74.0, 55.0, 1.2), (73.0, 55.0, 1.2), (72.0, 55.0, 1.2), (69.0, 55.0, 1.2), (68.0, 55.0, 1.2), (67.0, 55.0, 1.2), (60.0, 55.0, 1.2), (58.0, 55.0, 1.2), (57.0, 55.0, 1.2), (55.0, 55.0, 1.2), (54.0, 55.0, 1.2), (51.0, 55.0, 1.2), (50.0, 55.0, 1.2), (30.0, 55.0, 1.2), (28.0, 55.0, 1.2), (27.0, 55.0, 1.2), (22.0, 55.0, 1.2), (20.0, 47.0, 1.2), (18.0, 55.0, 1.2), (17.0, 55.0, 1.2), (16.0, 55.0, 1.2), (15.0, 55.0, 1.2), (12.0, 55.0, 1.2), (11.0, 55.0, 1.2), (10.0, 55.0, 1.2), (9.0, 55.0, 1.2), (6.0, 55.0, 1.2), (3.0, 55.0, 1.2), (78.0, 56.0, 1.2), (75.0, 56.0, 1.2), (74.0, 56.0, 1.2), (72.0, 56.0, 1.2), (69.0, 56.0, 1.2), (60.0, 56.0, 1.2), (58.0, 56.0, 1.2), (54.0, 56.0, 1.2), (51.0, 56.0, 1.2), (35.0, 56.0, 1.2), (34.0, 56.0, 1.2), (30.0, 56.0, 1.2), (28.0, 56.0, 1.2), (24.0, 56.0, 1.2), (23.0, 56.0, 1.2), (22.0, 56.0, 1.2), (21.0, 56.0, 1.2), (18.0, 56.0, 1.2), (17.0, 56.0, 1.2), (16.0, 56.0, 1.2), (15.0, 56.0, 1.2), (12.0, 56.0, 1.2), (11.0, 56.0, 1.2), (10.0, 56.0, 1.2), (9.0, 56.0, 1.2), (78.0, 57.0, 1.2), (75.0, 57.0, 1.2), (49.0, 57.0, 1.2), (43.0, 57.0, 1.2), (35.0, 57.0, 1.2), (34.0, 57.0, 1.2), (23.0, 57.0, 1.2), (22.0, 57.0, 1.2), (17.0, 57.0, 1.2), (16.0, 57.0, 1.2), (11.0, 57.0, 1.2), (10.0, 57.0, 1.2), (34.5, 46.5, 1.2), (53.6, 43.0, 0.0)], [], [(58, 0, 4, 52), (0, 58, 55, 57, 2, 20, 39), (59, 53, 7, 1), (1, 35, 16, 3, 56, 54, 59), (8, 54, 56, 12), (10, 49, 51, 14), (48, 9, 13, 50), (34, 17, 16, 35), (23, 36, 37, 22), (21, 38, 39, 20), (40, 27, 26, 41), (42, 25, 24, 43), (31, 44, 45, 30), (29, 46, 47, 28), (32, 19, 18, 33), (59, 54, 8, 12, 56, 3, 6, 50, 13, 9, 48, 53), (11, 15, 57, 55), (2, 57, 15, 11, 55, 58, 52, 49, 10, 14, 51, 5), (4, 28, 47, 5, 51, 49, 52), (39, 38, 37, 36, 32, 33, 34, 35, 1, 0), (7, 53, 48, 50, 6, 43, 24), (28, 4, 7, 24, 25, 26, 27, 31, 30, 29), (3, 16, 17, 34, 33, 18, 19, 40, 41, 26, 25, 42, 43, 6), (5, 47, 46, 29, 30, 45, 44, 23, 22, 37, 38, 21, 20, 2), (32, 36, 23, 44, 31, 27, 40, 19), (313, 183, 764, 894), (598, 597, 574, 664, 631, 632, 666, 665, 684, 685, 272, 710, 735, 734, 708, 709, 271, 270, 683, 753, 752, 732, 733, 682, 681, 662, 663, 596, 595, 573, 572, 760, 571, 570, 246, 523, 524, 247, 248, 525, 526, 249, 250, 527, 528, 230, 229, 448, 447, 209, 424, 378, 379, 343, 353, 352, 186, 185, 306, 290, 305, 326, 327, 340, 402, 208, 446, 445, 492, 493, 470, 471, 494, 228, 227, 491, 609, 522, 545, 661, 284, 751, 660, 283, 750, 707, 731, 730, 704, 565, 590, 589, 563, 564, 540, 539, 516, 517, 541, 438, 437, 653, 625, 626, 655, 654, 679, 680, 269, 703, 729, 728, 701, 702, 268, 267, 678, 282, 281, 266, 700, 699, 727, 726, 696, 725, 749, 748, 280, 279, 179, 178, 288, 287, 722, 721, 276, 260, 259, 671, 637, 638, 674, 719, 720, 747, 746, 759, 758, 745, 744, 717, 718, 673, 672, 691, 690, 553, 552, 533, 234, 233, 667, 635, 636, 670, 715, 716, 743, 742, 757, 756, 741, 740, 713, 714, 669, 668, 689, 688, 286, 285, 739, 755, 754, 736, 273, 686, 687, 633, 634, 712, 600, 599, 578, 579, 551, 550, 531, 532, 692, 500, 232, 231, 497, 382, 383, 408, 354, 345, 344, 331, 332, 295, 311, 310, 380, 381, 496, 495, 549, 577), (93, 78, 134, 149), (72, 68, 124, 128), (80, 99, 155, 136), (114, 119, 175, 170), (83, 82, 138, 139), (103, 84, 140, 159), (111, 74, 130, 167), (79, 92, 148, 135), (98, 81, 137, 154), (61, 67, 84, 103, 66, 110, 73, 69, 108, 113, 119, 114, 68, 72, 116, 63, 76, 95), (118, 115, 171, 174), (99, 60, 61, 95, 94, 93, 92, 96, 97, 98), (245, 544, 1125, 826), (88, 89, 90, 91, 87, 86, 85, 84, 67, 64), (4, 0, 60, 64), (7, 4, 64, 67), (1, 7, 67, 61), (0, 1, 61, 60), (150, 151, 132, 133), (139, 138, 153, 152), (137, 136, 155, 154), (156, 157, 142, 143), (158, 159, 140, 141), (147, 146, 161, 160), (145, 144, 163, 162), (148, 149, 134, 135), (175, 169, 164, 125, 129, 166, 123, 121, 172, 128, 124, 170), (120, 122, 167, 130, 126, 165, 168, 174, 171, 127, 131, 173), (110, 66, 123, 166), (104, 91, 147, 160), (84, 85, 141, 140), (68, 114, 170, 124), (99, 98, 154, 155), (69, 73, 129, 125), (75, 117, 173, 131), (77, 94, 150, 133), (115, 71, 127, 171), (90, 105, 161, 146), (86, 87, 143, 142), (117, 62, 120, 173), (100, 101, 157, 156), (74, 70, 126, 130), (119, 113, 169, 175), (95, 76, 132, 151), (65, 111, 167, 122), (105, 104, 160, 161), (89, 88, 144, 145), (63, 116, 172, 121), (102, 103, 159, 158), (71, 75, 131, 127), (116, 72, 128, 172), (96, 83, 139, 152), (108, 69, 125, 164), (106, 89, 145, 162), (91, 90, 146, 147), (65, 122, 120, 62, 176, 178), (87, 100, 156, 143), (76, 77, 133, 132), (109, 112, 168, 165), (112, 118, 174, 168), (82, 97, 153, 138), (88, 107, 163, 144), (998, 969, 968, 995, 1009, 1010, 996, 997, 799, 798, 1037, 1038, 1039, 1087, 1088), (92, 93, 149, 148), (101, 86, 142, 157), (113, 108, 164, 169), (78, 79, 135, 134), (70, 109, 165, 126), (97, 96, 152, 153), (107, 106, 162, 163), (94, 95, 151, 150), (73, 110, 166, 129), (85, 102, 158, 141), (81, 80, 136, 137), (65, 66, 103, 102, 85, 86, 101, 100, 87, 91, 104, 105, 90, 89, 106, 107), (92, 79, 78, 93, 94, 77, 76, 63, 62, 80, 81, 98, 97, 82, 83, 96), (590, 565, 1146, 1171), (815, 1082, 1057, 1034, 1035, 1036, 797, 796, 991, 992, 1007, 1008, 993, 966, 965, 990, 814), (608, 594, 1175, 1189), (62, 63, 177, 176), (66, 65, 178, 179), (1038, 1037, 1085, 817, 818, 1088, 1087, 1086), (627, 656, 1237, 1208), (329, 328, 341, 342), (378, 424, 1005, 959), (210, 211, 405, 404, 425), (197, 198, 390, 389), (481, 512, 513, 241, 242, 514, 515, 484, 222, 221), (191, 190, 460, 461, 430), (239, 557, 556, 238, 584, 583, 643, 618, 619, 646, 586, 585), (714, 713, 1294, 1295), (469, 490, 489, 226, 225, 520, 521, 544), (254, 255, 836, 835), (548, 547, 575, 576), (249, 526, 1107, 830), (456, 504, 1085, 1037), (463, 434, 433, 403, 432, 431, 510, 511, 560, 559, 587, 588, 602, 601, 620, 621, 650, 464), (694, 693, 723, 724), (182, 183, 313, 312), (513, 512, 1093, 1094), (610, 259, 840, 1191), (327, 326, 907, 908), (297, 356, 937, 878), (599, 600, 1181, 1180), (704, 730, 1311, 1285), (505, 457, 1038, 1086), (633, 687, 1268, 1214), (212, 213, 407, 406), (253, 252, 833, 834), (527, 250, 831, 1108), (722, 287, 868, 1303), (260, 613, 1194, 841), (323, 324, 905, 904), (569, 245, 826, 1150), (357, 333, 914, 938), (597, 598, 1179, 1178), (320, 319, 414, 387, 388, 417), (731, 707, 1288, 1312), (454, 453, 476, 477), (458, 506, 1087, 1039), (491, 227, 808, 1072), (709, 708, 1289, 1290), (441, 440, 486, 487), (206, 207, 401, 400), (250, 249, 830, 831), (553, 690, 671, 259, 610, 611, 535, 536, 612, 613, 413, 235, 503, 323, 315, 314, 184, 334, 333, 357, 358, 346, 347, 359, 188, 187, 356, 409, 384, 385, 412, 427, 426, 411, 410, 215, 216, 455, 478, 502, 501, 234, 533, 534), (504, 251, 537, 538, 554, 252, 253, 582, 507, 237, 236), (511, 510, 1091, 1092), (288, 642, 1223, 869), (520, 605, 1186, 1101), (257, 608, 1189, 838), (502, 478, 1059, 1083), (629, 660, 608, 257, 256, 605, 750), (595, 596, 1177, 1176), (283, 660, 1241, 864), (346, 358, 939, 927), (667, 688, 1269, 1248), (254, 562, 561, 240, 622, 652, 623, 624, 255), (248, 247, 828, 829), (516, 539, 1120, 1097), (418, 189, 770, 999), (392, 420, 1001, 973), (723, 693, 1274, 1304), (243, 244, 543, 542), (243, 542, 1123, 824), (384, 409, 990, 965), (594, 593, 1174, 1175), (750, 283, 864, 1331), (359, 347, 928, 940), (689, 668, 1249, 1270), (275, 274, 737, 738, 711), (706, 705, 1286, 1287), (244, 243, 824, 825), (459, 479, 1060, 1040), (421, 393, 974, 1002), (509, 508, 1089, 1090), (458, 457, 505, 506), (694, 724, 1305, 1275), (649, 648, 697, 698), (277, 278, 641, 642, 617, 262, 261, 614, 639, 640), (321, 322, 903, 902), (251, 614, 1195, 832), (591, 592, 1173, 1172), (629, 750, 1331, 1210), (349, 360, 941, 930), (581, 580, 615, 616), (671, 690, 1271, 1252), (702, 701, 1282, 1283), (658, 657, 705, 706), (413, 386, 967, 994), (480, 462, 1043, 1061), (394, 203, 784, 975), (506, 505, 1086, 1087), (725, 695, 1276, 1306), (291, 306, 887, 872), (507, 417, 998, 1088), (390, 198, 779, 971), (443, 442, 467, 468), (589, 590, 1171, 1170), (660, 629, 1210, 1241), (850, 1261, 1260, 1235, 1236, 1207, 1206, 1234, 1259, 848, 849, 1283, 1282, 1309, 1310, 1284), (1100, 1099, 1148, 1147, 1172, 1173, 1184, 1185), (843, 1198, 1163, 834, 1162, 1197, 1196, 1195, 842), (1117, 1116, 1192, 1191, 840, 841, 1194, 1193), (1268, 1267, 855, 856, 1292, 1319, 1318, 1335, 1336, 1320, 866, 867, 1215, 1214), (864, 1241, 1210, 1331), (1240, 1209, 1239, 1287, 1288), (883, 882, 900, 901), (875, 874, 891, 892), (899, 881, 880, 896, 904, 905, 897, 898, 917, 916, 929, 930, 941, 942, 931, 932, 919, 918), (895, 879, 878, 893, 894, 764, 915, 765), (933, 934, 924, 911, 910, 923, 922), (405, 211, 792, 986), (1040, 1041, 771, 770), (1082, 1083, 1059, 1036, 1035, 1058, 1057), (987, 963, 1078, 812, 813, 1081, 1056, 1055, 1080, 1079, 1032, 793), (1069, 976, 954, 953, 973, 1001, 1002, 974, 975, 784, 783, 1020, 1021, 1022, 1068), (950, 949, 777, 776, 948, 947, 775, 774, 946, 945, 773, 1012, 1013, 984, 1014, 1015, 1044, 1045), (972, 952, 951, 970, 971, 779, 1017, 780), (885, 906, 920, 921, 908, 907, 886, 871, 870, 884), (1195, 1196, 1161, 1162, 834, 833, 1135, 1119, 1118, 832), (989, 964, 963, 987, 988, 794, 793, 1032, 1033, 795), (994, 967, 1084, 816), (877, 876, 913, 912, 925, 926, 935, 936), (788, 787, 1026, 1027, 789, 983, 958, 957, 981, 982), (1115, 1114, 1133, 1134), (1157, 1156, 1155, 1178, 1179), (1129, 1130, 1111, 1110, 1128), (1139, 1090, 1089, 1136, 1164, 1165, 819, 1137, 1138, 820, 1166, 1167), (1096, 1095, 823, 822, 1094, 1093, 821, 1142, 1143, 835, 836), (1092, 1091, 1140, 1141), (1123, 1101, 1186, 837, 838, 1189, 1175, 1174, 1188, 1187, 1149, 1150, 826, 1125, 1102, 1124, 825, 824), (962, 961, 1031, 1030, 1053, 1054, 1076, 1077), (1128, 1110, 1127, 1155, 1156), (1335, 1318, 855, 1267, 854, 1317), (970, 951, 1062, 802, 803, 1065, 1047, 1046, 1064, 1063, 1016, 1017, 779, 778), (782, 781, 1018, 1019), (1122, 1098, 1097, 1120, 1121, 1145, 1144, 1170, 1171, 1146), (1169, 1168, 1182, 1183), (1255, 1219, 1218, 1252, 1271, 1272, 1253, 1254, 1299, 1298, 1325, 1326, 1339, 1340, 1327, 1328, 1301, 1300), (865, 1242, 1211, 1332), (1288, 1287, 1286, 1311, 1312), (1251, 1217, 1216, 1248, 1269, 1270, 1249, 1250, 1295, 1294, 1321, 1322, 1337, 1338, 1323, 1324, 1297, 1296), (1244, 1243, 1262, 1263), (853, 1266, 1265, 1246, 1247, 1213, 1212, 1245, 1264, 851, 852, 1290, 1289, 1315, 1316, 1291), (1329, 1330, 1306, 1276, 1275, 1305, 1304), (1238, 1237, 1285, 1311, 1286), (1279, 1278, 1277, 1307, 1308), (1231, 1230, 1279, 1308, 1280), (1314, 1313, 1333, 1334), (861, 1329, 1304, 1274, 1275, 1276, 845, 844, 1225, 1226, 1256, 1257, 1227, 1200, 1199, 1224, 860), (1209, 1208, 1237, 1238, 1239), (1230, 1231, 1202, 1201, 1229), (1229, 1201, 1228, 1277, 1278), (1223, 1222, 859, 858, 1221, 1220, 857, 1302, 1303, 868, 869), (1205, 1204, 1233, 1203, 1232, 1258, 846, 1281, 847, 862, 863), (1273, 1113, 1112, 1131, 1132, 1160, 1159, 1180, 1181, 1293), (1130, 1129, 1157, 1179, 1158), (1109, 1108, 831, 830, 1107, 1106, 829, 828, 1105, 1104, 827, 1151, 1152, 1341, 1153, 1154, 1176, 1177), (1103, 1190, 839, 1126), (1070, 1071, 1050, 1025, 1024, 1049, 1048), (759, 746, 1327, 1340), (515, 514, 1095, 1096), (409, 233, 814, 990), (525, 248, 829, 1106), (716, 715, 1296, 1297), (684, 665, 1246, 1265), (355, 296, 877, 936), (659, 628, 1209, 1240), (197, 389, 970, 778), (593, 607, 1188, 1174), (328, 329, 910, 909), (745, 758, 1339, 1326), (517, 516, 1097, 1098), (370, 481, 1062, 951), (247, 524, 1105, 828), (718, 717, 1298, 1299), (664, 683, 1264, 1245), (426, 427, 1008, 1007), (345, 354, 935, 926), (729, 703, 1284, 1310), (500, 475, 1056, 1081), (601, 602, 1183, 1182), (606, 568, 1149, 1187), (240, 561, 1142, 821), (306, 185, 766, 887), (523, 246, 827, 1104), (720, 719, 1300, 1301), (256, 257, 838, 837), (682, 663, 1244, 1263), (382, 497, 1078, 963), (428, 429, 1010, 1009), (269, 680, 1261, 850), (474, 499, 1080, 1055), (603, 604, 1185, 1184), (181, 180, 761, 762), (508, 555, 1136, 1089), (332, 331, 912, 913), (519, 518, 1099, 1100), (368, 196, 777, 949), (721, 722, 1303, 1302), (259, 260, 841, 840), (662, 681, 1262, 1243), (299, 315, 896, 880), (678, 267, 848, 1259), (498, 451, 1032, 1079), (607, 606, 1187, 1188), (183, 182, 763, 764), (604, 519, 1100, 1185), (333, 334, 915, 914), (757, 742, 1323, 1338), (195, 367, 948, 776), (724, 723, 1304, 1305), (261, 262, 843, 842), (679, 654, 1235, 1260), (431, 432, 1013, 1012), (625, 653, 1234, 1206), (230, 379, 960, 811), (544, 521, 1102, 1125), (592, 603, 1184, 1173), (275, 711, 1292, 856), (336, 335, 916, 917), (741, 756, 1337, 1322), (366, 194, 775, 947), (521, 520, 1101, 1102), (264, 263, 844, 845), (726, 727, 1308, 1307), (653, 678, 1259, 1234), (433, 434, 1015, 1014), (650, 621, 1202, 1231), (496, 381, 962, 1077), (605, 256, 837, 1186), (541, 517, 1098, 1122), (338, 337, 918, 919), (193, 365, 946, 774), (524, 523, 1104, 1105), (267, 268, 849, 848), (728, 729, 1310, 1309), (676, 646, 1227, 1257), (435, 436, 1017, 1016), (620, 647, 1228, 1201), (473, 495, 1076, 1054), (611, 610, 1191, 1192), (558, 509, 1090, 1139), (339, 340, 921, 920), (262, 617, 1198, 843), (286, 634, 1215, 867), (364, 192, 773, 945), (526, 525, 1106, 1107), (514, 242, 823, 1095), (730, 731, 1312, 1311), (645, 675, 1256, 1226), (437, 438, 1019, 1018), (696, 726, 1307, 1277), (363, 944, 801, 220), (613, 612, 1193, 1194), (417, 388, 969, 998), (342, 341, 922, 923), (739, 285, 866, 1320), (376, 491, 1072, 957), (528, 527, 1108, 1109), (241, 513, 1094, 822), (270, 271, 852, 851), (733, 732, 1313, 1314), (263, 644, 1225, 844), (440, 441, 1022, 1021), (727, 699, 1280, 1308), (448, 229, 810, 1029), (616, 615, 1196, 1197), (235, 413, 994, 816), (344, 345, 926, 925), (530, 529, 1110, 1111), (362, 419, 1000, 943), (512, 240, 821, 1093), (274, 275, 856, 855), (734, 735, 1316, 1315), (719, 674, 1255, 1300), (749, 725, 1306, 1330), (494, 471, 1052, 1075), (619, 618, 1199, 1200), (255, 515, 1096, 836), (347, 346, 927, 928), (280, 748, 1329, 861), (532, 531, 1112, 1113), (326, 305, 886, 907), (278, 277, 858, 859), (738, 737, 1318, 1319), (673, 718, 1299, 1254), (442, 443, 1024, 1023), (695, 264, 845, 1276), (470, 493, 1074, 1051), (185, 186, 767, 766), (621, 620, 1201, 1202), (562, 254, 835, 1143), (348, 349, 930, 929), (753, 733, 1314, 1334), (408, 383, 964, 989), (740, 741, 1322, 1321), (715, 670, 1251, 1296), (646, 619, 1200, 1227), (492, 445, 1026, 1073), (624, 623, 1204, 1205), (602, 588, 1169, 1183), (350, 351, 932, 931), (732, 752, 1333, 1313), (534, 533, 1114, 1115), (279, 280, 861, 860), (742, 743, 1324, 1323), (669, 714, 1295, 1250), (445, 446, 1027, 1026), (651, 677, 1258, 1232), (396, 225, 806, 977), (587, 601, 1182, 1168), (352, 353, 934, 933), (320, 302, 883, 901), (582, 253, 834, 1163), (744, 745, 1326, 1325), (447, 448, 1029, 1028), (652, 622, 1203, 1233), (274, 855, 1318, 737), (187, 188, 769, 768), (626, 625, 1206, 1207), (354, 355, 936, 935), (301, 319, 900, 882), (252, 554, 1135, 833), (536, 535, 1116, 1117), (380, 450, 1031, 961), (551, 579, 1160, 1132), (746, 747, 1328, 1327), (488, 395, 976, 1069), (450, 449, 1030, 1031), (700, 266, 847, 1281), (273, 736, 1317, 854), (628, 627, 1208, 1209), (358, 357, 938, 939), (538, 537, 1118, 1119), (577, 549, 1130, 1158), (281, 282, 863, 862), (748, 749, 1330, 1329), (441, 487, 1068, 1022), (451, 452, 1033, 1032), (677, 265, 846, 1258), (486, 440, 1021, 1067), (190, 191, 772, 771), (360, 361, 942, 941), (539, 540, 1121, 1120), (438, 201, 782, 1019), (548, 576, 1157, 1129), (614, 261, 842, 1195), (710, 272, 853, 1291), (692, 532, 1113, 1273), (439, 485, 1066, 1020), (363, 362, 943, 944), (542, 543, 1124, 1123), (387, 414, 995, 968), (575, 547, 1128, 1156), (752, 753, 1334, 1333), (271, 709, 1290, 852), (453, 454, 1035, 1034), (600, 712, 1293, 1181), (184, 314, 895, 765), (194, 193, 774, 775), (632, 631, 1212, 1213), (365, 364, 945, 946), (311, 294, 875, 892), (547, 548, 1129, 1128), (217, 456, 1037, 798), (546, 574, 1155, 1127), (754, 755, 1336, 1335), (535, 611, 1192, 1116), (598, 577, 1158, 1179), (484, 466, 1047, 1065), (196, 195, 776, 777), (634, 633, 1214, 1215), (367, 366, 947, 948), (293, 310, 891, 874), (504, 236, 817, 1085), (518, 567, 1148, 1099), (756, 757, 1338, 1337), (612, 536, 1117, 1193), (457, 458, 1039, 1038), (549, 530, 1111, 1130), (465, 483, 1064, 1046), (198, 197, 778, 779), (636, 635, 1216, 1217), (369, 368, 949, 950), (550, 551, 1132, 1131), (237, 507, 1088, 818), (565, 541, 1122, 1146), (758, 759, 1340, 1339), (707, 659, 1240, 1288), (461, 460, 1041, 1042), (529, 546, 1127, 1110), (482, 435, 1016, 1063), (201, 200, 781, 782), (638, 637, 1218, 1219), (371, 370, 951, 952), (305, 290, 871, 886), (552, 553, 1134, 1133), (200, 437, 1018, 781), (540, 564, 1145, 1121), (182, 312, 893, 763), (658, 706, 1287, 1239), (463, 464, 1045, 1044), (574, 597, 1178, 1155), (203, 202, 783, 784), (640, 639, 1220, 1221), (373, 372, 953, 954), (289, 303, 884, 870), (282, 624, 1205, 863), (556, 557, 1138, 1137), (318, 300, 881, 899), (386, 503, 1084, 967), (285, 286, 867, 866), (705, 657, 1238, 1286), (466, 465, 1046, 1047), (246, 570, 1151, 827), (205, 204, 785, 786), (642, 641, 1222, 1223), (375, 374, 955, 956), (324, 316, 897, 905), (266, 281, 862, 847), (560, 511, 1092, 1141), (582, 1163, 1198, 617), (656, 704, 1285, 1237), (760, 572, 1153, 1341), (462, 219, 800, 1043), (207, 206, 787, 788), (644, 645, 1226, 1225), (377, 376, 957, 958), (315, 323, 904, 896), (510, 559, 1140, 1091), (209, 447, 1028, 790), (703, 269, 850, 1284), (416, 218, 799, 997), (571, 760, 1341, 1152), (309, 292, 873, 890), (211, 210, 791, 792), (648, 649, 1230, 1229), (666, 632, 1213, 1247), (379, 378, 959, 960), (522, 609, 1190, 1103), (232, 500, 1081, 813), (581, 616, 1197, 1162), (268, 702, 1283, 849), (468, 467, 1048, 1049), (429, 415, 996, 1010), (545, 522, 1103, 1126), (213, 212, 793, 794), (761, 888, 889, 902, 903, 890, 873, 872, 887, 766, 767, 933, 922, 909, 910, 911, 762), (609, 258, 839, 1190), (455, 216, 797, 1036), (580, 1161, 1196, 615), (287, 288, 869, 868), (186, 352, 933, 767), (265, 700, 1281, 846), (471, 470, 1051, 1052), (414, 428, 1009, 995), (446, 208, 789, 1027), (654, 655, 1236, 1235), (216, 215, 796, 797), (381, 380, 961, 962), (559, 560, 1141, 1140), (214, 408, 989, 795), (643, 279, 860, 1224), (699, 650, 1231, 1280), (472, 473, 1054, 1053), (427, 412, 993, 1008), (402, 377, 958, 983), (218, 217, 798, 799), (213, 794, 988, 407), (561, 562, 1143, 1142), (212, 406, 987, 793), (290, 289, 870, 871), (649, 698, 1279, 1230), (411, 426, 1007, 992), (475, 474, 1055, 1056), (490, 469, 1050, 1071), (657, 658, 1239, 1238), (330, 181, 762, 911), (322, 309, 890, 903), (383, 382, 963, 964), (276, 721, 1302, 857), (564, 563, 1144, 1145), (478, 455, 1036, 1059), (578, 599, 1180, 1159), (208, 402, 983, 789), (292, 291, 872, 873), (697, 648, 1229, 1278), (215, 410, 991, 796), (477, 476, 1057, 1058), (444, 205, 786, 1025), (663, 662, 1243, 1244), (353, 343, 924, 934), (308, 321, 902, 889), (385, 384, 965, 966), (674, 638, 1219, 1255), (454, 477, 1058, 1035), (238, 556, 1137, 819), (294, 293, 874, 875), (647, 696, 1277, 1228), (374, 396, 977, 955), (356, 187, 768, 937), (665, 666, 1247, 1246), (180, 307, 888, 761), (388, 387, 968, 969), (637, 671, 1252, 1218), (476, 453, 1034, 1057), (567, 566, 1147, 1148), (596, 528, 1109, 1177), (210, 425, 1006, 791), (1102, 1101, 1123, 1124), (412, 385, 966, 993), (399, 375, 956, 980), (188, 359, 940, 769), (668, 669, 1250, 1249), (337, 318, 899, 918), (389, 390, 971, 970), (670, 636, 1217, 1251), (449, 472, 1053, 1030), (568, 569, 1150, 1149), (573, 595, 1176, 1154), (296, 295, 876, 877), (424, 209, 790, 1005), (747, 720, 1301, 1328), (452, 214, 795, 1033), (224, 488, 1069, 805), (219, 220, 801, 800), (672, 673, 1254, 1253), (655, 626, 1207, 1236), (393, 394, 975, 974), (317, 336, 917, 898), (635, 667, 1248, 1216), (469, 444, 1025, 1050), (570, 571, 1152, 1151), (566, 591, 1172, 1147), (298, 297, 878, 879), (207, 788, 982, 401), (717, 744, 1325, 1298), (497, 231, 812, 1078), (485, 223, 804, 1066), (221, 222, 803, 802), (675, 676, 1257, 1256), (397, 398, 979, 978), (295, 332, 913, 876), (755, 739, 1320, 1336), (443, 468, 1049, 1024), (572, 573, 1154, 1153), (557, 239, 820, 1138), (300, 299, 880, 881), (206, 400, 981, 787), (743, 716, 1297, 1324), (202, 439, 1020, 783), (223, 224, 805, 804), (680, 679, 1260, 1261), (623, 652, 1233, 1204), (400, 401, 982, 981), (736, 754, 1335, 1317), (467, 442, 1023, 1048), (563, 589, 1170, 1144), (302, 301, 882, 883), (713, 740, 1321, 1294), (304, 325, 906, 885), (63, 121, 123, 66, 179, 177), (372, 392, 973, 953), (225, 226, 807, 806), (681, 682, 1263, 1262), (622, 651, 1232, 1203), (228, 494, 1075, 809), (351, 338, 919, 932), (686, 273, 854, 1267), (576, 575, 1156, 1157), (303, 304, 885, 884), (711, 738, 1319, 1292), (479, 480, 1061, 1060), (425, 404, 985, 1006), (395, 373, 954, 976), (554, 538, 1119, 1135), (227, 228, 809, 808), (685, 684, 1265, 1266), (404, 405, 986, 985), (335, 348, 929, 916), (735, 710, 1291, 1316), (579, 578, 1159, 1160), (307, 308, 889, 888), (483, 482, 1063, 1064), (222, 484, 1065, 803), (553, 534, 1115, 1134), (229, 230, 811, 810), (687, 686, 1267, 1268), (406, 407, 988, 987), (272, 685, 1266, 853), (258, 545, 1126, 839), (586, 558, 1139, 1167), (487, 486, 1067, 1068), (481, 221, 802, 1062), (533, 552, 1133, 1114), (688, 689, 1270, 1269), (410, 411, 992, 991), (331, 344, 925, 912), (683, 270, 851, 1264), (580, 581, 1162, 1161), (239, 585, 1166, 820), (310, 311, 892, 891), (234, 501, 1082, 815), (708, 734, 1315, 1289), (489, 490, 1071, 1070), (436, 199, 780, 1017), (690, 691, 1272, 1271), (415, 416, 997, 996), (343, 330, 911, 924), (631, 664, 1245, 1212), (583, 584, 1165, 1164), (464, 369, 950, 1045), (584, 238, 819, 1165), (712, 692, 1273, 1293), (493, 492, 1073, 1074), (391, 371, 952, 972), (531, 550, 1131, 1112), (231, 232, 813, 812), (419, 418, 999, 1000), (329, 342, 923, 910), (630, 751, 1332, 1211), (585, 586, 1167, 1166), (434, 463, 1044, 1015), (555, 583, 1164, 1136), (312, 313, 894, 893), (537, 251, 832, 1118), (495, 496, 1077, 1076), (192, 431, 1012, 773), (233, 234, 815, 814), (693, 694, 1275, 1274), (641, 278, 859, 1222), (341, 328, 909, 922), (284, 661, 1242, 865), (430, 461, 1042, 1011), (316, 317, 898, 897), (226, 489, 1070, 807), (499, 498, 1079, 1080), (423, 399, 980, 1004), (432, 403, 984, 1013), (236, 237, 818, 817), (277, 640, 1221, 858), (340, 327, 908, 921), (661, 630, 1211, 1242), (588, 587, 1168, 1169), (460, 190, 771, 1041), (314, 298, 879, 895), (701, 728, 1309, 1282), (398, 422, 1003, 979), (403, 433, 1014, 984), (242, 241, 822, 823), (639, 276, 857, 1220), (420, 421, 1002, 1001), (325, 339, 920, 906), (751, 284, 865, 1332), (618, 643, 1224, 1199), (189, 459, 1040, 770), (319, 320, 901, 900), (334, 184, 765, 915), (501, 502, 1083, 1082), (204, 397, 978, 785), (191, 430, 1011, 772), (503, 235, 816, 1084), (698, 697, 1278, 1279), (691, 672, 1253, 1272), (422, 423, 1004, 1003), (361, 350, 931, 942), (459, 508, 509, 558, 220, 219, 462, 480, 479), (566, 541, 565, 704, 656, 627, 628, 659, 603, 592, 591), (1342, 567, 518, 519, 224, 223), (199, 391, 972, 780), (944, 943, 1000, 999, 770, 771, 772, 1011, 1042, 1041, 1040, 1060, 1061, 1043, 800, 801), (118, 112, 109, 70, 74, 111, 65, 107, 88, 64, 60, 99, 80, 62, 117, 75, 71, 115), (543, 244, 825, 1124), (807, 1070, 1048, 1023, 1024, 1025, 786, 785, 978, 979, 1003, 1004, 980, 956, 955, 977, 806), (805, 1069, 1068, 1067, 1021, 1020, 1066, 804), (792, 791, 1006, 1005, 790, 1028, 1029, 810, 811, 960, 986), (959, 1005, 1006, 985, 986, 960), (1026, 787, 981, 957, 1072, 808, 809, 1075, 1052, 1051, 1074, 1073), (466, 484, 515, 255, 624, 282, 678, 653, 437, 200, 201, 438, 541, 566, 567, 1342, 223, 485, 439, 202, 203, 394, 393, 421, 420, 392, 372, 373, 395, 488, 224, 519, 604, 603, 659, 707, 750, 605, 520, 225, 396, 374, 375, 399, 423, 422, 398, 397, 204, 205, 444, 469, 544, 245, 569, 568, 606, 607, 593, 594, 608, 660, 751, 630, 661, 545, 258, 609, 491, 376, 377, 402, 340, 339, 325, 304, 303, 289, 290, 306, 291, 292, 309, 322, 321, 308, 307, 180, 181, 330, 343, 379, 230, 528, 596, 663, 682, 733, 753, 683, 664, 574, 546, 529, 530, 549, 495, 473, 472, 449, 450, 380, 310, 293, 294, 311, 295, 296, 355, 354, 408, 214, 452, 451, 498, 499, 474, 475, 500, 692, 712, 634, 286, 688, 667, 233, 409, 356, 297, 298, 314, 315, 299, 300, 318, 337, 338, 351, 350, 361, 360, 349, 348, 335, 336, 317, 316, 324, 323, 503, 386, 413, 613, 260, 276, 639, 614, 251, 504, 456, 217, 218, 416, 415, 429, 428, 414, 319, 301, 302, 320, 417, 507, 582, 617, 642, 288, 178, 176, 177, 179, 279, 643, 583, 555, 508, 459, 189, 418, 419, 362, 363, 220, 558, 586, 646, 676, 675, 645, 644, 263, 264, 695, 725, 696, 647, 620, 601, 587, 559, 510, 431, 192, 364, 365, 193, 194, 366, 367, 195, 196, 368, 369, 464, 650, 699, 700, 265, 677, 651, 622, 240, 512, 481, 370, 371, 391, 199, 436, 435, 482, 483, 465), (893, 878, 937, 768, 769, 940, 928, 927, 939, 938, 914, 915, 764, 763)])
me_plane.use_remesh_preserve_volume = False
me_plane.use_remesh_preserve_attributes = False
me_plane.use_mirror_vertex_groups = False
me_plane.update()

# ---- objects
ob_plane = bpy.data.objects.new('Plane', me_plane)

# ---- transforms, parenting, visibility, modifiers, constraints
ob_plane.location = (0.0, 0.0, 0.0)
ob_plane.lineart.crease_threshold = 0.0

# ---- collection membership
col_collection_1.objects.link(ob_plane)

# ---- scene / render settings (as saved in the file)
scene.frame_start = 1; scene.frame_end = 250; scene.frame_set(0)
scene.render.engine = 'BLENDER_EEVEE_NEXT'
scene.render.resolution_percentage = 50
scene.render.dither_intensity = 0.0
scene.cycles.use_denoising = False
scene.cycles.samples = 10
scene.cycles.sampling_pattern = 'TABULATED_SOBOL'
scene.cycles.light_sampling_threshold = 0.0
scene.cycles.use_adaptive_sampling = False
scene.cycles.use_light_tree = False
scene.cycles.blur_glossy = 0.0
scene.cycles.pixel_filter_type = 'GAUSSIAN'
scene.cycles.sample_clamp_indirect = 0.0
scene.view_settings.view_transform = 'Standard'
bpy.context.view_layer.update()

# ---- added for rendering (the .blend has no active camera and no usable light): camera, sun
cam_auto = bpy.data.cameras.new('AutoCamera')
cam_auto.lens = 50.0
cam_auto.sensor_width = 36.0
cam_auto.clip_end = 2175.52
ob_auto_camera = bpy.data.objects.new('AutoCamera', cam_auto)
scene.collection.objects.link(ob_auto_camera)
ob_auto_camera.location = (163.961, -108.754, 102.019)
ob_auto_camera.rotation_euler = (1.09748, -7.21219e-08, 0.694738)
scene.camera = ob_auto_camera
light_auto_sun = bpy.data.lights.new('AutoSun', 'SUN')
light_auto_sun.energy = 3.0
light_auto_sun.angle = 0.0523599
ob_auto_sun = bpy.data.objects.new('AutoSun', light_auto_sun)
scene.collection.objects.link(ob_auto_sun)
ob_auto_sun.rotation_euler = (0.872665, 0.174533, 0.523599)
bpy.context.view_layer.update()
